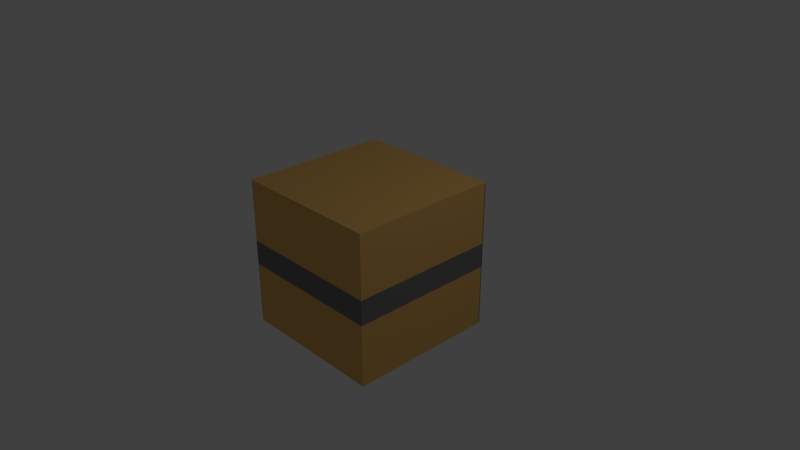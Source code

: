 # Source: Large-Box.blend  (saved by Blender 2.79.0; exported with 4.5.12 LTS)
import bpy
from mathutils import Matrix  # noqa: F401  (used for matrix-valued properties, if any)

bpy.ops.wm.read_factory_settings(use_empty=True)
scene = bpy.context.scene
scene.name = 'Scene'

# ---- collections
col_collection_1 = bpy.data.collections.new('Collection 1'); scene.collection.children.link(col_collection_1)

# ---- materials (node trees are filled in below, after node groups)
mat_box = bpy.data.materials.new('Box')
mat_box.alpha_threshold = 0.0
mat_box.use_transparent_shadow = False
mat_box.diffuse_color = (0.8, 0.4708, 0.1371, 1.0)
mat_box.roughness = 0.5
mat_box.line_color = (0.0, 0.0, 0.0, 1.0)
mat_tape = bpy.data.materials.new('Tape')
mat_tape.alpha_threshold = 0.0
mat_tape.use_transparent_shadow = False
mat_tape.diffuse_color = (0.196, 0.196, 0.196, 1.0)
mat_tape.roughness = 0.5
mat_box_label = bpy.data.materials.new('Box_Label')
mat_box_label.alpha_threshold = 0.0
mat_box_label.use_transparent_shadow = False
mat_box_label.roughness = 0.5

# ---- material node trees

# ---- world
world_world = bpy.data.worlds.new('World'); scene.world = world_world
world_world.color = (0.05088, 0.05088, 0.05088)
world_world.use_sun_shadow = False
world_world.sun_shadow_jitter_overblur = 0.0
world_world.cycles.sampling_method = 'MANUAL'

# ---- cameras
cam_camera = bpy.data.cameras.new('Camera')
cam_camera.clip_end = 100.0
cam_camera.lens = 35.0
cam_camera.sensor_width = 32.0
cam_camera.sensor_height = 18.0
cam_camera.ortho_scale = 7.314
cam_camera.dof.focus_distance = 0.0
cam_camera.dof.aperture_fstop = 128.0

# ---- lights
light_lamp = bpy.data.lights.new('Lamp', 'POINT')
light_lamp.transmission_factor = 0.0
light_lamp.cutoff_distance = 30.0
light_lamp.energy = 100.0
light_lamp.shadow_buffer_clip_start = 1.001
light_lamp.shadow_soft_size = 0.1
light_lamp.shadow_maximum_resolution = 0.006
light_lamp.use_absolute_resolution = True

# ---- meshes
me_cube = bpy.data.meshes.new('Cube')
me_cube.from_pydata([(1.0, 1.0, 1.0), (1.0, -1.0, 1.0), (-1.0, -1.0, 1.0), (-1.0, 1.0, 1.0), (1.0, 0.1667, 1.0), (1.0, -0.1667, 1.0), (-1.0, -0.1667, 1.0), (-1.0, 0.1667, 1.0), (-1.0, 1.0, 1.01), (-1.0, -1.0, 1.01), (-1.0, 0.1667, 1.01), (-1.0, -0.1667, 1.01), (1.02, -0.17, -1.02), (1.02, -1.02, -1.02), (1.02, -1.02, 1.02), (-1.02, 0.17, -1.02), (-1.02, -1.02, -1.02), (-1.02, -1.02, 1.02), (1.02, -0.17, 1.02), (-1.02, 0.17, 1.02), (1.02, 0.17, -1.02), (-1.02, -0.17, -1.02), (1.02, 0.17, 1.02), (-1.02, -0.17, 1.02), (-1.02, -1.0, 1.02), (-1.02, 1.02, 1.02), (-0.008552, 1.02, 1.054), (-0.008552, -1.0, 1.054), (-0.008814, 1.02, 1.084), (-1.02, 1.02, 1.03), (-0.008814, -1.0, 1.084), (-1.02, -1.0, 1.03), (-1.02, 0.1783, 1.03), (-1.02, -0.1583, 1.03), (-0.008814, 0.1783, 1.084), (-0.008814, -0.1583, 1.084), (1.02, 1.02, 1.02), (1.02, -1.0, 1.02), (1.02, 0.1783, 1.02), (1.02, -0.1583, 1.02), (0.008544, 1.02, 1.054), (0.008544, -1.0, 1.054), (1.02, -0.1583, 1.03), (1.02, -1.0, 1.03), (1.02, 1.02, 1.03), (1.02, 0.1783, 1.03), (0.008806, 0.1783, 1.084), (0.008806, -0.1583, 1.084), (0.008806, 1.02, 1.084), (0.008806, -1.0, 1.084), (1.02, 1.02, -1.02), (1.02, 1.02, 1.02), (-1.02, 1.02, -1.02), (-1.02, 1.02, 1.02), (0.72, 1.02, 0.206), (0.72, 1.02, 0.794), (-0.12, 1.02, 0.206), (-0.12, 1.02, 0.794)], [], [(0, 4, 22, 51), (2, 6, 23, 17), (1, 2, 17, 14), (7, 6, 11, 10), (7, 3, 53, 19), (4, 5, 18, 22), (3, 7, 10, 8), (3, 0, 51, 53), (6, 7, 19, 23), (6, 2, 9, 11), (5, 1, 14, 18), (12, 18, 14, 13), (15, 19, 53, 52), (16, 17, 23, 21), (21, 23, 19, 15), (50, 51, 22, 20), (20, 22, 18, 12), (12, 21, 15, 20), (20, 15, 52, 50), (14, 17, 16, 13), (13, 16, 21, 12), (35, 33, 31, 30), (28, 29, 32, 34), (34, 32, 33, 35), (27, 26, 28, 34, 35, 30), (26, 25, 29, 28), (24, 27, 30, 31), (41, 37, 43, 49), (41, 49, 47, 46, 48, 40), (45, 46, 47, 42), (44, 48, 46, 45), (42, 47, 49, 43), (37, 39, 42, 43), (38, 36, 44, 45), (39, 38, 45, 42), (36, 40, 48, 44), (22, 18, 14, 43, 42, 45, 44, 51), (19, 23, 17, 31, 33, 32, 29, 53), (35, 47, 46, 34), (42, 18, 22, 45), (33, 23, 19, 32), (54, 55, 51, 50), (57, 56, 52, 53), (56, 54, 50, 52), (55, 57, 53, 51), (55, 54, 56, 57)])
me_cube.polygons.foreach_set('material_index', [0, 0, 0, 0, 0, 0, 0, 0, 0, 0, 0, 0, 0, 0, 1, 0, 1, 1, 0, 0, 0, 0, 0, 1, 0, 0, 0, 0, 0, 1, 0, 0, 0, 0, 0, 0, 0, 0, 1, 1, 1, 0, 0, 0, 0, 2])
me_cube.materials.append(mat_box)
me_cube.materials.append(mat_tape)
me_cube.materials.append(mat_box_label)
me_cube.use_remesh_preserve_volume = False
me_cube.use_remesh_preserve_attributes = False
me_cube.use_mirror_vertex_groups = False
me_cube.update()

# ---- objects
ob_cube = bpy.data.objects.new('Cube', me_cube)
ob_lamp = bpy.data.objects.new('Lamp', light_lamp)
ob_camera = bpy.data.objects.new('Camera', cam_camera)

# ---- transforms, parenting, visibility, modifiers, constraints
ob_cube.location = (0.0, 0.0, 0.0)
ob_cube.rotation_euler = (-1.571, -0.0, 0.0)
ob_cube.lock_rotations_4d = False
ob_cube.empty_display_type = 'ARROWS'
ob_cube.lineart.crease_threshold = 0.0
ob_lamp.location = (4.076, 1.005, 5.904)
ob_lamp.rotation_euler = (0.6503, 0.05522, 1.866)
ob_lamp.lock_rotations_4d = False
ob_lamp.empty_display_type = 'ARROWS'
ob_lamp.color = (0.0, 0.0, 0.0, 0.0)
ob_lamp.lineart.crease_threshold = 0.0
ob_camera.location = (7.481, -6.508, 5.344)
ob_camera.rotation_euler = (1.109, 0.0, 0.8149)
ob_camera.lock_rotations_4d = False
ob_camera.empty_display_type = 'ARROWS'
ob_camera.color = (0.0, 0.0, 0.0, 0.0)
ob_camera.display_type = 'WIRE'
ob_camera.lineart.crease_threshold = 0.0

# ---- collection membership
col_collection_1.objects.link(ob_cube)
col_collection_1.objects.link(ob_lamp)
col_collection_1.objects.link(ob_camera)

# ---- scene / render settings (as saved in the file)
scene.camera = ob_camera
scene.frame_start = 1; scene.frame_end = 250; scene.frame_set(1)
scene.render.engine = 'BLENDER_EEVEE_NEXT'
scene.render.resolution_percentage = 50
scene.render.dither_intensity = 0.0
scene.cycles.use_denoising = False
scene.cycles.samples = 128
scene.cycles.sampling_pattern = 'TABULATED_SOBOL'
scene.cycles.use_adaptive_sampling = False
scene.cycles.use_light_tree = False
scene.cycles.blur_glossy = 0.0
scene.cycles.sample_clamp_indirect = 0.0
scene.view_settings.view_transform = 'Standard'
bpy.context.view_layer.update()
